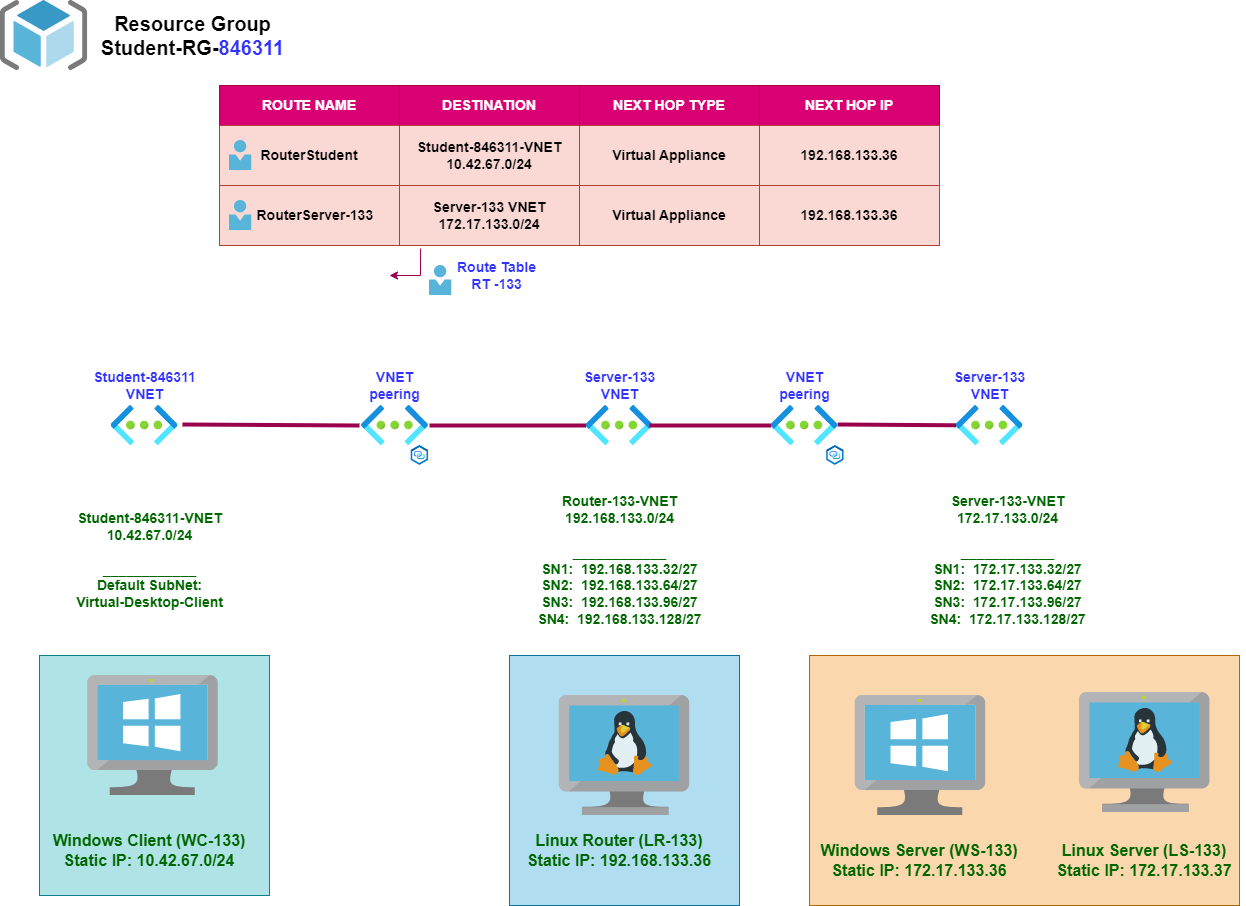

The diagram above was exported from draw.io. Its source (the exported page's mxGraphModel, read from the mxfile embedded in the PNG):
<mxGraphModel dx="2580" dy="1082" grid="1" gridSize="10" guides="1" tooltips="1" connect="1" arrows="1" fold="1" page="1" pageScale="1" pageWidth="1169" pageHeight="827" math="0" shadow="0">
  <root>
    <mxCell id="0" />
    <mxCell id="1" parent="0" />
    <mxCell id="AWXiPi9Y8obe8hGTE-Ag-61" value="" style="rounded=0;whiteSpace=wrap;html=1;fontSize=14;fillColor=#fad7ac;strokeColor=#b46504;" parent="1" vertex="1">
      <mxGeometry x="830" y="670" width="430" height="250" as="geometry" />
    </mxCell>
    <mxCell id="AWXiPi9Y8obe8hGTE-Ag-60" value="" style="rounded=0;whiteSpace=wrap;html=1;fontSize=14;fillColor=#b1ddf0;strokeColor=#10739e;" parent="1" vertex="1">
      <mxGeometry x="530" y="670" width="230" height="250" as="geometry" />
    </mxCell>
    <mxCell id="AWXiPi9Y8obe8hGTE-Ag-59" value="&lt;br&gt;&lt;br&gt;" style="rounded=0;whiteSpace=wrap;html=1;fontSize=14;fillColor=#b0e3e6;strokeColor=#0e8088;" parent="1" vertex="1">
      <mxGeometry x="60" y="670" width="230" height="240" as="geometry" />
    </mxCell>
    <mxCell id="AWXiPi9Y8obe8hGTE-Ag-1" value="" style="sketch=0;aspect=fixed;html=1;points=[];align=center;image;fontSize=12;image=img/lib/mscae/ResourceGroup.svg;" parent="1" vertex="1">
      <mxGeometry x="20.78" y="15" width="87.5" height="70" as="geometry" />
    </mxCell>
    <mxCell id="AWXiPi9Y8obe8hGTE-Ag-2" value="&lt;b style=&quot;font-size: 20px;&quot;&gt;Resource Group&lt;br&gt;Student-RG-&lt;font style=&quot;font-size: 20px;&quot; color=&quot;#3333ff&quot;&gt;846311&lt;/font&gt;&lt;/b&gt;" style="text;html=1;align=center;verticalAlign=middle;resizable=0;points=[];autosize=1;strokeColor=none;fillColor=none;" parent="1" vertex="1">
      <mxGeometry x="108.28" y="20" width="210" height="60" as="geometry" />
    </mxCell>
    <mxCell id="AWXiPi9Y8obe8hGTE-Ag-16" value="ROUTE NAME" style="rounded=0;whiteSpace=wrap;html=1;fillColor=#d80073;strokeColor=#A50040;fontColor=#ffffff;fontSize=14;fontStyle=1" parent="1" vertex="1">
      <mxGeometry x="240" y="100" width="180" height="40" as="geometry" />
    </mxCell>
    <mxCell id="AWXiPi9Y8obe8hGTE-Ag-17" value="DESTINATION" style="rounded=0;whiteSpace=wrap;html=1;fillColor=#d80073;strokeColor=#A50040;fontColor=#ffffff;fontSize=14;fontStyle=1" parent="1" vertex="1">
      <mxGeometry x="420" y="100" width="180" height="40" as="geometry" />
    </mxCell>
    <mxCell id="AWXiPi9Y8obe8hGTE-Ag-18" value="NEXT HOP TYPE" style="rounded=0;whiteSpace=wrap;html=1;fillColor=#d80073;strokeColor=#A50040;fontColor=#ffffff;fontSize=14;fontStyle=1" parent="1" vertex="1">
      <mxGeometry x="600" y="100" width="180" height="40" as="geometry" />
    </mxCell>
    <mxCell id="AWXiPi9Y8obe8hGTE-Ag-19" value="NEXT HOP IP" style="rounded=0;whiteSpace=wrap;html=1;fillColor=#d80073;strokeColor=#A50040;fontColor=#ffffff;fontSize=14;fontStyle=1" parent="1" vertex="1">
      <mxGeometry x="780" y="100" width="180" height="40" as="geometry" />
    </mxCell>
    <mxCell id="AWXiPi9Y8obe8hGTE-Ag-20" value="RouterStudent" style="rounded=0;whiteSpace=wrap;html=1;fillColor=#fad9d5;strokeColor=#ae4132;fontSize=14;fontStyle=1" parent="1" vertex="1">
      <mxGeometry x="240" y="140" width="180" height="60" as="geometry" />
    </mxCell>
    <mxCell id="AWXiPi9Y8obe8hGTE-Ag-21" value="Student-846311-VNET&lt;br&gt;10.42.67.0/24" style="rounded=0;whiteSpace=wrap;html=1;fillColor=#fad9d5;strokeColor=#ae4132;fontSize=14;fontStyle=1" parent="1" vertex="1">
      <mxGeometry x="420" y="140" width="180" height="60" as="geometry" />
    </mxCell>
    <mxCell id="AWXiPi9Y8obe8hGTE-Ag-22" value="Virtual Appliance" style="rounded=0;whiteSpace=wrap;html=1;fillColor=#fad9d5;strokeColor=#ae4132;fontSize=14;fontStyle=1" parent="1" vertex="1">
      <mxGeometry x="600" y="140" width="180" height="60" as="geometry" />
    </mxCell>
    <mxCell id="AWXiPi9Y8obe8hGTE-Ag-23" value="192.168.133.36" style="rounded=0;whiteSpace=wrap;html=1;fillColor=#fad9d5;strokeColor=#ae4132;fontSize=14;fontStyle=1" parent="1" vertex="1">
      <mxGeometry x="780" y="140" width="180" height="60" as="geometry" />
    </mxCell>
    <mxCell id="AWXiPi9Y8obe8hGTE-Ag-24" value="" style="sketch=0;aspect=fixed;html=1;points=[];align=center;image;fontSize=14;image=img/lib/mscae/Person.svg;fontColor=#3333FF;fontStyle=1" parent="1" vertex="1">
      <mxGeometry x="250" y="155" width="22.2" height="30" as="geometry" />
    </mxCell>
    <mxCell id="AWXiPi9Y8obe8hGTE-Ag-25" value="&amp;nbsp; &amp;nbsp;RouterServer-133" style="rounded=0;whiteSpace=wrap;html=1;fillColor=#fad9d5;strokeColor=#ae4132;fontSize=14;fontStyle=1" parent="1" vertex="1">
      <mxGeometry x="240" y="200" width="180" height="60" as="geometry" />
    </mxCell>
    <mxCell id="AWXiPi9Y8obe8hGTE-Ag-26" value="Server-133 VNET&lt;br style=&quot;font-size: 14px;&quot;&gt;172.17.133.0/24" style="rounded=0;whiteSpace=wrap;html=1;fillColor=#fad9d5;strokeColor=#ae4132;fontSize=14;fontStyle=1" parent="1" vertex="1">
      <mxGeometry x="420" y="200" width="180" height="60" as="geometry" />
    </mxCell>
    <mxCell id="AWXiPi9Y8obe8hGTE-Ag-27" value="Virtual Appliance" style="rounded=0;whiteSpace=wrap;html=1;fillColor=#fad9d5;strokeColor=#ae4132;fontSize=14;fontStyle=1" parent="1" vertex="1">
      <mxGeometry x="600" y="200" width="180" height="60" as="geometry" />
    </mxCell>
    <mxCell id="AWXiPi9Y8obe8hGTE-Ag-28" value="192.168.133.36" style="rounded=0;whiteSpace=wrap;html=1;fillColor=#fad9d5;strokeColor=#ae4132;fontSize=14;fontStyle=1" parent="1" vertex="1">
      <mxGeometry x="780" y="200" width="180" height="60" as="geometry" />
    </mxCell>
    <mxCell id="AWXiPi9Y8obe8hGTE-Ag-29" value="" style="sketch=0;aspect=fixed;html=1;points=[];align=center;image;fontSize=14;image=img/lib/mscae/Person.svg;fontColor=#3333FF;fontStyle=1" parent="1" vertex="1">
      <mxGeometry x="250" y="215" width="22.2" height="30" as="geometry" />
    </mxCell>
    <mxCell id="AWXiPi9Y8obe8hGTE-Ag-30" value="" style="sketch=0;aspect=fixed;html=1;points=[];align=center;image;fontSize=14;image=img/lib/mscae/Person.svg;fontColor=#3333FF;fontStyle=1" parent="1" vertex="1">
      <mxGeometry x="450" y="280" width="22.2" height="30" as="geometry" />
    </mxCell>
    <mxCell id="AWXiPi9Y8obe8hGTE-Ag-31" value="&lt;span style=&quot;font-size: 14px;&quot;&gt;Route Table&lt;br style=&quot;font-size: 14px;&quot;&gt;RT -133&lt;/span&gt;" style="text;html=1;align=center;verticalAlign=middle;resizable=0;points=[];autosize=1;strokeColor=none;fillColor=none;fontColor=#3333FF;fontSize=14;fontStyle=1" parent="1" vertex="1">
      <mxGeometry x="467.2" y="265" width="100" height="50" as="geometry" />
    </mxCell>
    <mxCell id="AWXiPi9Y8obe8hGTE-Ag-36" value="" style="endArrow=classic;html=1;rounded=0;fontColor=#3333FF;exitX=0.117;exitY=1.05;exitDx=0;exitDy=0;exitPerimeter=0;strokeColor=#99004D;fontSize=14;fontStyle=1" parent="1" source="AWXiPi9Y8obe8hGTE-Ag-26" edge="1">
      <mxGeometry width="50" height="50" relative="1" as="geometry">
        <mxPoint x="460" y="400" as="sourcePoint" />
        <mxPoint x="410" y="290" as="targetPoint" />
        <Array as="points">
          <mxPoint x="441" y="290" />
        </Array>
      </mxGeometry>
    </mxCell>
    <mxCell id="AWXiPi9Y8obe8hGTE-Ag-37" value="" style="aspect=fixed;html=1;points=[];align=center;image;fontSize=12;image=img/lib/azure2/networking/Virtual_Networks.svg;fontColor=#3333FF;" parent="1" vertex="1">
      <mxGeometry x="131.5" y="420" width="67" height="40" as="geometry" />
    </mxCell>
    <mxCell id="AWXiPi9Y8obe8hGTE-Ag-38" value="" style="aspect=fixed;html=1;points=[];align=center;image;fontSize=12;image=img/lib/azure2/networking/Virtual_Networks.svg;fontColor=#3333FF;" parent="1" vertex="1">
      <mxGeometry x="382" y="420" width="67" height="40" as="geometry" />
    </mxCell>
    <mxCell id="AWXiPi9Y8obe8hGTE-Ag-39" value="" style="aspect=fixed;html=1;points=[];align=center;image;fontSize=12;image=img/lib/azure2/networking/Virtual_Networks.svg;fontColor=#3333FF;" parent="1" vertex="1">
      <mxGeometry x="606.5" y="420" width="67" height="40" as="geometry" />
    </mxCell>
    <mxCell id="AWXiPi9Y8obe8hGTE-Ag-40" value="" style="aspect=fixed;html=1;points=[];align=center;image;fontSize=12;image=img/lib/azure2/networking/Virtual_Networks.svg;fontColor=#3333FF;" parent="1" vertex="1">
      <mxGeometry x="791.5" y="420" width="67" height="40" as="geometry" />
    </mxCell>
    <mxCell id="AWXiPi9Y8obe8hGTE-Ag-41" value="" style="aspect=fixed;html=1;points=[];align=center;image;fontSize=12;image=img/lib/azure2/networking/Virtual_Networks.svg;fontColor=#3333FF;" parent="1" vertex="1">
      <mxGeometry x="976.5" y="420" width="67" height="40" as="geometry" />
    </mxCell>
    <mxCell id="AWXiPi9Y8obe8hGTE-Ag-44" value="" style="aspect=fixed;html=1;points=[];align=center;image;fontSize=12;image=img/lib/azure2/networking/Private_Link_Hub.svg;fontColor=#3333FF;" parent="1" vertex="1">
      <mxGeometry x="431.71" y="460" width="17.29" height="20" as="geometry" />
    </mxCell>
    <mxCell id="AWXiPi9Y8obe8hGTE-Ag-45" value="" style="aspect=fixed;html=1;points=[];align=center;image;fontSize=12;image=img/lib/azure2/networking/Private_Link_Hub.svg;fontColor=#3333FF;" parent="1" vertex="1">
      <mxGeometry x="847.21" y="460" width="17.29" height="20" as="geometry" />
    </mxCell>
    <mxCell id="AWXiPi9Y8obe8hGTE-Ag-46" value="&lt;b style=&quot;font-size: 14px;&quot;&gt;Student-846311&lt;br&gt;VNET&lt;/b&gt;" style="text;html=1;align=center;verticalAlign=middle;resizable=0;points=[];autosize=1;strokeColor=none;fillColor=none;fontColor=#3333FF;" parent="1" vertex="1">
      <mxGeometry x="100" y="375" width="130" height="50" as="geometry" />
    </mxCell>
    <mxCell id="AWXiPi9Y8obe8hGTE-Ag-47" value="&lt;b style=&quot;font-size: 14px;&quot;&gt;VNET&lt;br&gt;peering&lt;/b&gt;" style="text;html=1;align=center;verticalAlign=middle;resizable=0;points=[];autosize=1;strokeColor=none;fillColor=none;fontColor=#3333FF;" parent="1" vertex="1">
      <mxGeometry x="380" y="375" width="70" height="50" as="geometry" />
    </mxCell>
    <mxCell id="AWXiPi9Y8obe8hGTE-Ag-48" value="&lt;b style=&quot;font-size: 14px;&quot;&gt;Server-133&lt;br&gt;VNET&lt;/b&gt;" style="text;html=1;align=center;verticalAlign=middle;resizable=0;points=[];autosize=1;strokeColor=none;fillColor=none;fontColor=#3333FF;" parent="1" vertex="1">
      <mxGeometry x="590" y="375" width="100" height="50" as="geometry" />
    </mxCell>
    <mxCell id="AWXiPi9Y8obe8hGTE-Ag-49" value="&lt;b style=&quot;font-size: 14px;&quot;&gt;VNET&lt;br&gt;peering&lt;/b&gt;" style="text;html=1;align=center;verticalAlign=middle;resizable=0;points=[];autosize=1;strokeColor=none;fillColor=none;fontColor=#3333FF;" parent="1" vertex="1">
      <mxGeometry x="790" y="375" width="70" height="50" as="geometry" />
    </mxCell>
    <mxCell id="AWXiPi9Y8obe8hGTE-Ag-50" value="&lt;b style=&quot;font-size: 14px;&quot;&gt;Server-133&lt;br&gt;VNET&lt;/b&gt;" style="text;html=1;align=center;verticalAlign=middle;resizable=0;points=[];autosize=1;strokeColor=none;fillColor=none;fontColor=#3333FF;" parent="1" vertex="1">
      <mxGeometry x="960" y="375" width="100" height="50" as="geometry" />
    </mxCell>
    <mxCell id="AWXiPi9Y8obe8hGTE-Ag-51" value="" style="endArrow=none;html=1;rounded=0;strokeColor=#99004D;fontColor=#3333FF;strokeWidth=4;exitX=1.066;exitY=0.475;exitDx=0;exitDy=0;exitPerimeter=0;" parent="1" source="AWXiPi9Y8obe8hGTE-Ag-37" edge="1">
      <mxGeometry width="50" height="50" relative="1" as="geometry">
        <mxPoint x="330" y="440" as="sourcePoint" />
        <mxPoint x="380" y="440" as="targetPoint" />
      </mxGeometry>
    </mxCell>
    <mxCell id="AWXiPi9Y8obe8hGTE-Ag-52" value="" style="endArrow=none;html=1;rounded=0;strokeColor=#99004D;fontColor=#3333FF;strokeWidth=4;" parent="1" target="AWXiPi9Y8obe8hGTE-Ag-39" edge="1">
      <mxGeometry width="50" height="50" relative="1" as="geometry">
        <mxPoint x="450" y="440" as="sourcePoint" />
        <mxPoint x="552.2" y="439.5" as="targetPoint" />
      </mxGeometry>
    </mxCell>
    <mxCell id="AWXiPi9Y8obe8hGTE-Ag-53" value="" style="endArrow=none;html=1;rounded=0;strokeColor=#99004D;fontColor=#3333FF;strokeWidth=4;" parent="1" target="AWXiPi9Y8obe8hGTE-Ag-40" edge="1">
      <mxGeometry width="50" height="50" relative="1" as="geometry">
        <mxPoint x="670" y="440" as="sourcePoint" />
        <mxPoint x="750" y="439.5" as="targetPoint" />
      </mxGeometry>
    </mxCell>
    <mxCell id="AWXiPi9Y8obe8hGTE-Ag-54" value="" style="endArrow=none;html=1;rounded=0;strokeColor=#99004D;fontColor=#3333FF;strokeWidth=4;exitX=0.995;exitY=0.475;exitDx=0;exitDy=0;exitPerimeter=0;" parent="1" source="AWXiPi9Y8obe8hGTE-Ag-40" target="AWXiPi9Y8obe8hGTE-Ag-41" edge="1">
      <mxGeometry width="50" height="50" relative="1" as="geometry">
        <mxPoint x="820" y="440" as="sourcePoint" />
        <mxPoint x="850" y="439.5" as="targetPoint" />
      </mxGeometry>
    </mxCell>
    <mxCell id="AWXiPi9Y8obe8hGTE-Ag-55" value="" style="sketch=0;aspect=fixed;html=1;points=[];align=center;image;fontSize=12;image=img/lib/mscae/VirtualMachineWindows.svg;fontColor=#3333FF;" parent="1" vertex="1">
      <mxGeometry x="108.28" y="690" width="130.43" height="120" as="geometry" />
    </mxCell>
    <mxCell id="AWXiPi9Y8obe8hGTE-Ag-56" value="" style="sketch=0;aspect=fixed;html=1;points=[];align=center;image;fontSize=12;image=img/lib/mscae/VM_Linux.svg;fontColor=#3333FF;" parent="1" vertex="1">
      <mxGeometry x="579.78" y="710" width="130.43" height="120" as="geometry" />
    </mxCell>
    <mxCell id="AWXiPi9Y8obe8hGTE-Ag-57" value="" style="sketch=0;aspect=fixed;html=1;points=[];align=center;image;fontSize=12;image=img/lib/mscae/VirtualMachineWindows.svg;fontColor=#3333FF;" parent="1" vertex="1">
      <mxGeometry x="875.79" y="710" width="130.43" height="120" as="geometry" />
    </mxCell>
    <mxCell id="AWXiPi9Y8obe8hGTE-Ag-58" value="" style="sketch=0;aspect=fixed;html=1;points=[];align=center;image;fontSize=12;image=img/lib/mscae/VM_Linux.svg;fontColor=#3333FF;" parent="1" vertex="1">
      <mxGeometry x="1100" y="707" width="130.43" height="120" as="geometry" />
    </mxCell>
    <mxCell id="AWXiPi9Y8obe8hGTE-Ag-62" value="&lt;font style=&quot;&quot; color=&quot;#006600&quot;&gt;&lt;b&gt;Student-846311-VNET&lt;/b&gt;&lt;br&gt;&lt;b&gt;10.42.67.0/24&lt;/b&gt;&lt;br&gt;&lt;br&gt;&lt;b&gt;____________&lt;/b&gt;&lt;br&gt;&lt;b&gt;Default SubNet:&lt;/b&gt;&lt;br&gt;&lt;b&gt;Virtual-Desktop-Client&lt;/b&gt;&lt;/font&gt;" style="text;html=1;align=center;verticalAlign=middle;resizable=0;points=[];autosize=1;strokeColor=none;fillColor=none;fontSize=14;fontColor=#3333FF;" parent="1" vertex="1">
      <mxGeometry x="85" y="520" width="170" height="110" as="geometry" />
    </mxCell>
    <mxCell id="AWXiPi9Y8obe8hGTE-Ag-63" value="&lt;font style=&quot;&quot; color=&quot;#006600&quot;&gt;&lt;b&gt;Router-133-VNET&lt;/b&gt;&lt;br&gt;&lt;b&gt;192.168.133.0/24&lt;/b&gt;&lt;br&gt;&lt;br&gt;&lt;b&gt;____________&lt;/b&gt;&lt;br&gt;&lt;div style=&quot;&quot;&gt;&lt;b&gt;SN1:&amp;nbsp; 192.168.133.32/27&lt;/b&gt;&lt;/div&gt;&lt;div style=&quot;&quot;&gt;&lt;b&gt;SN2:&amp;nbsp; 192.168.133.64/27&lt;/b&gt;&lt;/div&gt;&lt;div style=&quot;&quot;&gt;&lt;b&gt;SN3:&amp;nbsp; 192.168.133.96/27&lt;/b&gt;&lt;/div&gt;&lt;div style=&quot;&quot;&gt;&lt;b&gt;SN4:&amp;nbsp; 192.168.133.128/27&lt;/b&gt;&lt;/div&gt;&lt;/font&gt;" style="text;html=1;align=center;verticalAlign=middle;resizable=0;points=[];autosize=1;strokeColor=none;fillColor=none;fontSize=14;fontColor=#3333FF;" parent="1" vertex="1">
      <mxGeometry x="545" y="500" width="190" height="150" as="geometry" />
    </mxCell>
    <mxCell id="AWXiPi9Y8obe8hGTE-Ag-64" value="&lt;font style=&quot;&quot; color=&quot;#006600&quot;&gt;&lt;b&gt;Server-133-VNET&lt;/b&gt;&lt;br&gt;&lt;b&gt;172.17.133.0/24&lt;/b&gt;&lt;br&gt;&lt;br&gt;&lt;b&gt;____________&lt;/b&gt;&lt;br&gt;&lt;div style=&quot;&quot;&gt;&lt;div&gt;&lt;b&gt;SN1:&amp;nbsp; 172.17.133.32/27&lt;/b&gt;&lt;/div&gt;&lt;div&gt;&lt;b&gt;SN2:&amp;nbsp; 172.17.133.64/27&lt;/b&gt;&lt;/div&gt;&lt;div&gt;&lt;b&gt;SN3:&amp;nbsp; 172.17.133.96/27&lt;/b&gt;&lt;/div&gt;&lt;div&gt;&lt;b&gt;SN4:&amp;nbsp; 172.17.133.128/27&lt;/b&gt;&lt;/div&gt;&lt;/div&gt;&lt;/font&gt;" style="text;html=1;align=center;verticalAlign=middle;resizable=0;points=[];autosize=1;strokeColor=none;fillColor=none;fontSize=14;fontColor=#3333FF;" parent="1" vertex="1">
      <mxGeometry x="938.15" y="500" width="180" height="150" as="geometry" />
    </mxCell>
    <mxCell id="AWXiPi9Y8obe8hGTE-Ag-65" value="&lt;b style=&quot;font-size: 16px;&quot;&gt;Windows Client (WC-133)&lt;/b&gt;&lt;br&gt;&lt;b style=&quot;font-size: 16px;&quot;&gt;Static IP: &lt;/b&gt;&lt;b&gt;&lt;font style=&quot;font-size: 16px;&quot;&gt;10.42.67.0/24&lt;/font&gt;&lt;/b&gt;" style="text;html=1;strokeColor=none;fillColor=none;align=center;verticalAlign=middle;whiteSpace=wrap;rounded=0;fontSize=14;fontColor=#006600;" parent="1" vertex="1">
      <mxGeometry x="60" y="850" width="220" height="30" as="geometry" />
    </mxCell>
    <mxCell id="AWXiPi9Y8obe8hGTE-Ag-66" value="&lt;b style=&quot;font-size: 16px;&quot;&gt;Linux Router (LR-133)&lt;br&gt;Static IP: 192.168.133.36&lt;br&gt;&lt;/b&gt;" style="text;html=1;strokeColor=none;fillColor=none;align=center;verticalAlign=middle;whiteSpace=wrap;rounded=0;fontSize=14;fontColor=#006600;" parent="1" vertex="1">
      <mxGeometry x="530" y="850" width="220" height="30" as="geometry" />
    </mxCell>
    <mxCell id="AWXiPi9Y8obe8hGTE-Ag-67" value="&lt;b style=&quot;font-size: 16px;&quot;&gt;Windows Server (WS-133)&lt;br&gt;Static IP: 172.17.133.36&lt;br&gt;&lt;/b&gt;" style="text;html=1;strokeColor=none;fillColor=none;align=center;verticalAlign=middle;whiteSpace=wrap;rounded=0;fontSize=14;fontColor=#006600;" parent="1" vertex="1">
      <mxGeometry x="840" y="860" width="200" height="30" as="geometry" />
    </mxCell>
    <mxCell id="AWXiPi9Y8obe8hGTE-Ag-68" value="&lt;b style=&quot;font-size: 16px;&quot;&gt;Linux Server (LS-133)&lt;br&gt;Static IP: 172.17.133.37&lt;br&gt;&lt;/b&gt;" style="text;html=1;strokeColor=none;fillColor=none;align=center;verticalAlign=middle;whiteSpace=wrap;rounded=0;fontSize=14;fontColor=#006600;" parent="1" vertex="1">
      <mxGeometry x="1065.22" y="860" width="200" height="30" as="geometry" />
    </mxCell>
  </root>
</mxGraphModel>